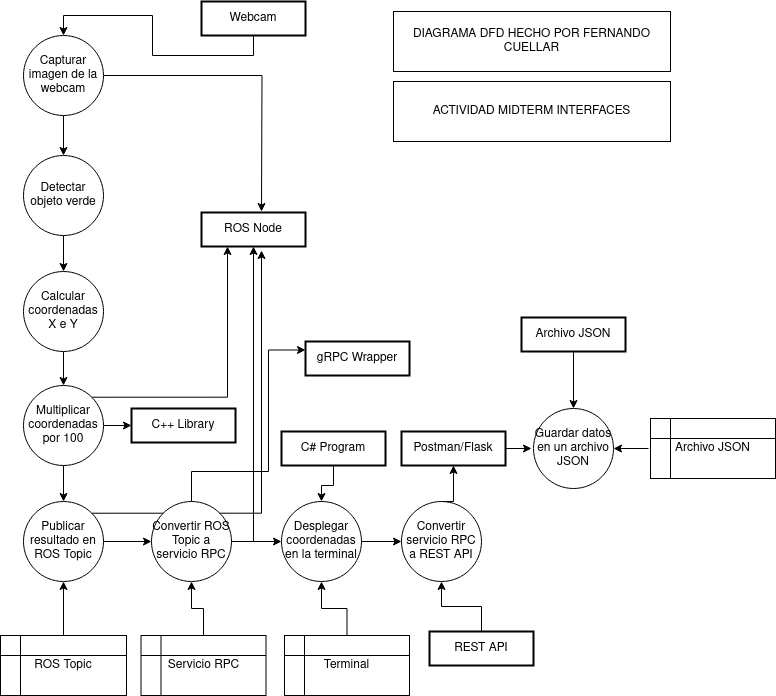

The diagram above was exported from draw.io. Its source (the exported page's mxGraphModel, read from the mxfile embedded in the PNG):
<mxGraphModel dx="1674" dy="795" grid="1" gridSize="10" guides="1" tooltips="1" connect="1" arrows="1" fold="1" page="1" pageScale="1" pageWidth="850" pageHeight="1100" math="0" shadow="0">
  <root>
    <mxCell id="0" />
    <mxCell id="1" parent="0" />
    <mxCell id="2" value="C++ Library" style="whiteSpace=wrap;strokeWidth=2;" parent="1" vertex="1">
      <mxGeometry x="181" y="517" width="104" height="34" as="geometry" />
    </mxCell>
    <mxCell id="0f2PlshDDZjM0Ho0yFWy-14" value="gRPC Wrapper" style="whiteSpace=wrap;strokeWidth=2;" parent="1" vertex="1">
      <mxGeometry x="355" y="450" width="104" height="34" as="geometry" />
    </mxCell>
    <mxCell id="0f2PlshDDZjM0Ho0yFWy-15" value="ROS Node" style="whiteSpace=wrap;strokeWidth=2;" parent="1" vertex="1">
      <mxGeometry x="251" y="321" width="104" height="34" as="geometry" />
    </mxCell>
    <mxCell id="0f2PlshDDZjM0Ho0yFWy-37" style="edgeStyle=orthogonalEdgeStyle;rounded=0;orthogonalLoop=1;jettySize=auto;html=1;exitX=0.5;exitY=1;exitDx=0;exitDy=0;entryX=0.5;entryY=0;entryDx=0;entryDy=0;" parent="1" source="0f2PlshDDZjM0Ho0yFWy-16" target="0f2PlshDDZjM0Ho0yFWy-23" edge="1">
      <mxGeometry relative="1" as="geometry" />
    </mxCell>
    <mxCell id="0f2PlshDDZjM0Ho0yFWy-16" value="Webcam" style="whiteSpace=wrap;strokeWidth=2;" parent="1" vertex="1">
      <mxGeometry x="251" y="110" width="104" height="34" as="geometry" />
    </mxCell>
    <mxCell id="0f2PlshDDZjM0Ho0yFWy-52" style="edgeStyle=orthogonalEdgeStyle;rounded=0;orthogonalLoop=1;jettySize=auto;html=1;entryX=0.5;entryY=0;entryDx=0;entryDy=0;" parent="1" source="0f2PlshDDZjM0Ho0yFWy-17" target="0f2PlshDDZjM0Ho0yFWy-29" edge="1">
      <mxGeometry relative="1" as="geometry" />
    </mxCell>
    <mxCell id="0f2PlshDDZjM0Ho0yFWy-17" value="C# Program" style="whiteSpace=wrap;strokeWidth=2;" parent="1" vertex="1">
      <mxGeometry x="331" y="540" width="104" height="34" as="geometry" />
    </mxCell>
    <mxCell id="0f2PlshDDZjM0Ho0yFWy-53" style="edgeStyle=orthogonalEdgeStyle;rounded=0;orthogonalLoop=1;jettySize=auto;html=1;entryX=0.5;entryY=0;entryDx=0;entryDy=0;" parent="1" source="0f2PlshDDZjM0Ho0yFWy-18" target="0f2PlshDDZjM0Ho0yFWy-31" edge="1">
      <mxGeometry relative="1" as="geometry" />
    </mxCell>
    <mxCell id="0f2PlshDDZjM0Ho0yFWy-18" value="Archivo JSON" style="whiteSpace=wrap;strokeWidth=2;" parent="1" vertex="1">
      <mxGeometry x="571" y="426" width="104" height="34" as="geometry" />
    </mxCell>
    <mxCell id="0f2PlshDDZjM0Ho0yFWy-54" style="edgeStyle=orthogonalEdgeStyle;rounded=0;orthogonalLoop=1;jettySize=auto;html=1;entryX=0.5;entryY=1;entryDx=0;entryDy=0;" parent="1" source="0f2PlshDDZjM0Ho0yFWy-19" target="0f2PlshDDZjM0Ho0yFWy-30" edge="1">
      <mxGeometry relative="1" as="geometry" />
    </mxCell>
    <mxCell id="0f2PlshDDZjM0Ho0yFWy-19" value="REST API" style="whiteSpace=wrap;strokeWidth=2;" parent="1" vertex="1">
      <mxGeometry x="479" y="740" width="104" height="34" as="geometry" />
    </mxCell>
    <mxCell id="0f2PlshDDZjM0Ho0yFWy-47" style="edgeStyle=orthogonalEdgeStyle;rounded=0;orthogonalLoop=1;jettySize=auto;html=1;exitX=1;exitY=0.5;exitDx=0;exitDy=0;" parent="1" source="0f2PlshDDZjM0Ho0yFWy-20" edge="1">
      <mxGeometry relative="1" as="geometry">
        <mxPoint x="581" y="557" as="targetPoint" />
      </mxGeometry>
    </mxCell>
    <mxCell id="0f2PlshDDZjM0Ho0yFWy-20" value="Postman/Flask" style="whiteSpace=wrap;strokeWidth=2;" parent="1" vertex="1">
      <mxGeometry x="451" y="540" width="104" height="34" as="geometry" />
    </mxCell>
    <mxCell id="0f2PlshDDZjM0Ho0yFWy-38" style="edgeStyle=orthogonalEdgeStyle;rounded=0;orthogonalLoop=1;jettySize=auto;html=1;exitX=0.5;exitY=1;exitDx=0;exitDy=0;entryX=0.5;entryY=0;entryDx=0;entryDy=0;" parent="1" source="0f2PlshDDZjM0Ho0yFWy-23" target="0f2PlshDDZjM0Ho0yFWy-24" edge="1">
      <mxGeometry relative="1" as="geometry" />
    </mxCell>
    <mxCell id="0f2PlshDDZjM0Ho0yFWy-60" style="edgeStyle=orthogonalEdgeStyle;rounded=0;orthogonalLoop=1;jettySize=auto;html=1;" parent="1" source="0f2PlshDDZjM0Ho0yFWy-23" edge="1">
      <mxGeometry relative="1" as="geometry">
        <mxPoint x="311" y="320" as="targetPoint" />
      </mxGeometry>
    </mxCell>
    <mxCell id="0f2PlshDDZjM0Ho0yFWy-23" value="Capturar imagen de la webcam" style="ellipse;whiteSpace=wrap;html=1;aspect=fixed;" parent="1" vertex="1">
      <mxGeometry x="73" y="144" width="80" height="80" as="geometry" />
    </mxCell>
    <mxCell id="0f2PlshDDZjM0Ho0yFWy-39" style="edgeStyle=orthogonalEdgeStyle;rounded=0;orthogonalLoop=1;jettySize=auto;html=1;exitX=0.5;exitY=1;exitDx=0;exitDy=0;" parent="1" source="0f2PlshDDZjM0Ho0yFWy-24" target="0f2PlshDDZjM0Ho0yFWy-25" edge="1">
      <mxGeometry relative="1" as="geometry" />
    </mxCell>
    <mxCell id="0f2PlshDDZjM0Ho0yFWy-24" value="Detectar objeto verde" style="ellipse;whiteSpace=wrap;html=1;aspect=fixed;" parent="1" vertex="1">
      <mxGeometry x="73" y="264" width="80" height="80" as="geometry" />
    </mxCell>
    <mxCell id="0f2PlshDDZjM0Ho0yFWy-40" style="edgeStyle=orthogonalEdgeStyle;rounded=0;orthogonalLoop=1;jettySize=auto;html=1;exitX=0.5;exitY=1;exitDx=0;exitDy=0;entryX=0.5;entryY=0;entryDx=0;entryDy=0;" parent="1" source="0f2PlshDDZjM0Ho0yFWy-25" target="0f2PlshDDZjM0Ho0yFWy-26" edge="1">
      <mxGeometry relative="1" as="geometry" />
    </mxCell>
    <mxCell id="0f2PlshDDZjM0Ho0yFWy-25" value="Calcular coordenadas X e Y" style="ellipse;whiteSpace=wrap;html=1;aspect=fixed;" parent="1" vertex="1">
      <mxGeometry x="73" y="380" width="80" height="80" as="geometry" />
    </mxCell>
    <mxCell id="0f2PlshDDZjM0Ho0yFWy-41" style="edgeStyle=orthogonalEdgeStyle;rounded=0;orthogonalLoop=1;jettySize=auto;html=1;exitX=0.5;exitY=1;exitDx=0;exitDy=0;entryX=0.5;entryY=0;entryDx=0;entryDy=0;" parent="1" source="0f2PlshDDZjM0Ho0yFWy-26" target="0f2PlshDDZjM0Ho0yFWy-27" edge="1">
      <mxGeometry relative="1" as="geometry" />
    </mxCell>
    <mxCell id="0f2PlshDDZjM0Ho0yFWy-56" style="edgeStyle=orthogonalEdgeStyle;rounded=0;orthogonalLoop=1;jettySize=auto;html=1;exitX=1;exitY=0.5;exitDx=0;exitDy=0;entryX=0;entryY=0.5;entryDx=0;entryDy=0;" parent="1" source="0f2PlshDDZjM0Ho0yFWy-26" target="2" edge="1">
      <mxGeometry relative="1" as="geometry" />
    </mxCell>
    <mxCell id="0f2PlshDDZjM0Ho0yFWy-58" style="edgeStyle=orthogonalEdgeStyle;rounded=0;orthogonalLoop=1;jettySize=auto;html=1;exitX=1;exitY=0;exitDx=0;exitDy=0;entryX=0.25;entryY=1;entryDx=0;entryDy=0;" parent="1" source="0f2PlshDDZjM0Ho0yFWy-26" target="0f2PlshDDZjM0Ho0yFWy-15" edge="1">
      <mxGeometry relative="1" as="geometry" />
    </mxCell>
    <mxCell id="0f2PlshDDZjM0Ho0yFWy-26" value="Multiplicar coordenadas por 100" style="ellipse;whiteSpace=wrap;html=1;aspect=fixed;" parent="1" vertex="1">
      <mxGeometry x="73" y="494" width="80" height="80" as="geometry" />
    </mxCell>
    <mxCell id="0f2PlshDDZjM0Ho0yFWy-42" style="edgeStyle=orthogonalEdgeStyle;rounded=0;orthogonalLoop=1;jettySize=auto;html=1;exitX=1;exitY=0.5;exitDx=0;exitDy=0;entryX=0;entryY=0.5;entryDx=0;entryDy=0;" parent="1" source="0f2PlshDDZjM0Ho0yFWy-27" target="0f2PlshDDZjM0Ho0yFWy-28" edge="1">
      <mxGeometry relative="1" as="geometry" />
    </mxCell>
    <mxCell id="0f2PlshDDZjM0Ho0yFWy-59" style="edgeStyle=orthogonalEdgeStyle;rounded=0;orthogonalLoop=1;jettySize=auto;html=1;exitX=1;exitY=0;exitDx=0;exitDy=0;entryX=0.577;entryY=1.118;entryDx=0;entryDy=0;entryPerimeter=0;" parent="1" source="0f2PlshDDZjM0Ho0yFWy-27" target="0f2PlshDDZjM0Ho0yFWy-15" edge="1">
      <mxGeometry relative="1" as="geometry">
        <mxPoint x="311" y="360" as="targetPoint" />
      </mxGeometry>
    </mxCell>
    <mxCell id="0f2PlshDDZjM0Ho0yFWy-27" value="Publicar resultado en ROS Topic" style="ellipse;whiteSpace=wrap;html=1;aspect=fixed;" parent="1" vertex="1">
      <mxGeometry x="73" y="610" width="80" height="80" as="geometry" />
    </mxCell>
    <mxCell id="0f2PlshDDZjM0Ho0yFWy-44" style="edgeStyle=orthogonalEdgeStyle;rounded=0;orthogonalLoop=1;jettySize=auto;html=1;exitX=1;exitY=0.5;exitDx=0;exitDy=0;entryX=0;entryY=0.5;entryDx=0;entryDy=0;" parent="1" source="0f2PlshDDZjM0Ho0yFWy-28" target="0f2PlshDDZjM0Ho0yFWy-29" edge="1">
      <mxGeometry relative="1" as="geometry" />
    </mxCell>
    <mxCell id="0f2PlshDDZjM0Ho0yFWy-57" style="edgeStyle=orthogonalEdgeStyle;rounded=0;orthogonalLoop=1;jettySize=auto;html=1;" parent="1" source="0f2PlshDDZjM0Ho0yFWy-28" target="0f2PlshDDZjM0Ho0yFWy-15" edge="1">
      <mxGeometry relative="1" as="geometry">
        <Array as="points">
          <mxPoint x="303" y="650" />
        </Array>
      </mxGeometry>
    </mxCell>
    <mxCell id="0f2PlshDDZjM0Ho0yFWy-61" style="edgeStyle=orthogonalEdgeStyle;rounded=0;orthogonalLoop=1;jettySize=auto;html=1;entryX=0;entryY=0.25;entryDx=0;entryDy=0;" parent="1" source="0f2PlshDDZjM0Ho0yFWy-28" target="0f2PlshDDZjM0Ho0yFWy-14" edge="1">
      <mxGeometry relative="1" as="geometry">
        <Array as="points">
          <mxPoint x="241" y="580" />
          <mxPoint x="318" y="580" />
          <mxPoint x="318" y="459" />
        </Array>
      </mxGeometry>
    </mxCell>
    <mxCell id="0f2PlshDDZjM0Ho0yFWy-28" value="Convertir ROS Topic a servicio RPC" style="ellipse;whiteSpace=wrap;html=1;aspect=fixed;" parent="1" vertex="1">
      <mxGeometry x="201" y="610" width="80" height="80" as="geometry" />
    </mxCell>
    <mxCell id="0f2PlshDDZjM0Ho0yFWy-45" style="edgeStyle=orthogonalEdgeStyle;rounded=0;orthogonalLoop=1;jettySize=auto;html=1;exitX=1;exitY=0.5;exitDx=0;exitDy=0;entryX=0;entryY=0.5;entryDx=0;entryDy=0;" parent="1" source="0f2PlshDDZjM0Ho0yFWy-29" target="0f2PlshDDZjM0Ho0yFWy-30" edge="1">
      <mxGeometry relative="1" as="geometry" />
    </mxCell>
    <mxCell id="0f2PlshDDZjM0Ho0yFWy-29" value="Desplegar coordenadas en la terminal" style="ellipse;whiteSpace=wrap;html=1;aspect=fixed;" parent="1" vertex="1">
      <mxGeometry x="331" y="610" width="80" height="80" as="geometry" />
    </mxCell>
    <mxCell id="0f2PlshDDZjM0Ho0yFWy-46" style="edgeStyle=orthogonalEdgeStyle;rounded=0;orthogonalLoop=1;jettySize=auto;html=1;exitX=0.5;exitY=0;exitDx=0;exitDy=0;entryX=0.5;entryY=1;entryDx=0;entryDy=0;" parent="1" source="0f2PlshDDZjM0Ho0yFWy-30" target="0f2PlshDDZjM0Ho0yFWy-20" edge="1">
      <mxGeometry relative="1" as="geometry" />
    </mxCell>
    <mxCell id="0f2PlshDDZjM0Ho0yFWy-30" value="Convertir servicio RPC a REST API" style="ellipse;whiteSpace=wrap;html=1;aspect=fixed;" parent="1" vertex="1">
      <mxGeometry x="451" y="610" width="80" height="80" as="geometry" />
    </mxCell>
    <mxCell id="0f2PlshDDZjM0Ho0yFWy-31" value="Guardar datos en un archivo JSON" style="ellipse;whiteSpace=wrap;html=1;aspect=fixed;" parent="1" vertex="1">
      <mxGeometry x="583" y="517" width="80" height="80" as="geometry" />
    </mxCell>
    <mxCell id="0f2PlshDDZjM0Ho0yFWy-48" style="edgeStyle=orthogonalEdgeStyle;rounded=0;orthogonalLoop=1;jettySize=auto;html=1;entryX=0.5;entryY=1;entryDx=0;entryDy=0;" parent="1" source="0f2PlshDDZjM0Ho0yFWy-32" target="0f2PlshDDZjM0Ho0yFWy-27" edge="1">
      <mxGeometry relative="1" as="geometry" />
    </mxCell>
    <mxCell id="0f2PlshDDZjM0Ho0yFWy-32" value="ROS Topic" style="shape=internalStorage;whiteSpace=wrap;html=1;backgroundOutline=1;" parent="1" vertex="1">
      <mxGeometry x="50" y="744" width="126" height="60" as="geometry" />
    </mxCell>
    <mxCell id="0f2PlshDDZjM0Ho0yFWy-49" style="edgeStyle=orthogonalEdgeStyle;rounded=0;orthogonalLoop=1;jettySize=auto;html=1;entryX=0.5;entryY=1;entryDx=0;entryDy=0;" parent="1" source="0f2PlshDDZjM0Ho0yFWy-33" target="0f2PlshDDZjM0Ho0yFWy-28" edge="1">
      <mxGeometry relative="1" as="geometry" />
    </mxCell>
    <mxCell id="0f2PlshDDZjM0Ho0yFWy-33" value="Servicio RPC" style="shape=internalStorage;whiteSpace=wrap;html=1;backgroundOutline=1;" parent="1" vertex="1">
      <mxGeometry x="190.5" y="744" width="125" height="60" as="geometry" />
    </mxCell>
    <mxCell id="0f2PlshDDZjM0Ho0yFWy-51" style="edgeStyle=orthogonalEdgeStyle;rounded=0;orthogonalLoop=1;jettySize=auto;html=1;entryX=1;entryY=0.5;entryDx=0;entryDy=0;" parent="1" target="0f2PlshDDZjM0Ho0yFWy-31" edge="1">
      <mxGeometry relative="1" as="geometry">
        <mxPoint x="698" y="557" as="sourcePoint" />
      </mxGeometry>
    </mxCell>
    <mxCell id="0f2PlshDDZjM0Ho0yFWy-34" value="Archivo JSON" style="shape=internalStorage;whiteSpace=wrap;html=1;backgroundOutline=1;" parent="1" vertex="1">
      <mxGeometry x="700" y="527" width="125" height="60" as="geometry" />
    </mxCell>
    <mxCell id="0f2PlshDDZjM0Ho0yFWy-50" style="edgeStyle=orthogonalEdgeStyle;rounded=0;orthogonalLoop=1;jettySize=auto;html=1;entryX=0.5;entryY=1;entryDx=0;entryDy=0;" parent="1" source="0f2PlshDDZjM0Ho0yFWy-35" target="0f2PlshDDZjM0Ho0yFWy-29" edge="1">
      <mxGeometry relative="1" as="geometry" />
    </mxCell>
    <mxCell id="0f2PlshDDZjM0Ho0yFWy-35" value="Terminal" style="shape=internalStorage;whiteSpace=wrap;html=1;backgroundOutline=1;" parent="1" vertex="1">
      <mxGeometry x="334" y="744" width="125" height="60" as="geometry" />
    </mxCell>
    <mxCell id="4m4aoNqNffZ-oSiGYfxO-2" value="DIAGRAMA DFD HECHO POR FERNANDO CUELLAR" style="rounded=0;whiteSpace=wrap;html=1;" vertex="1" parent="1">
      <mxGeometry x="443" y="120" width="277" height="60" as="geometry" />
    </mxCell>
    <mxCell id="4m4aoNqNffZ-oSiGYfxO-5" value="ACTIVIDAD MIDTERM INTERFACES" style="rounded=0;whiteSpace=wrap;html=1;" vertex="1" parent="1">
      <mxGeometry x="443" y="190" width="277" height="60" as="geometry" />
    </mxCell>
  </root>
</mxGraphModel>